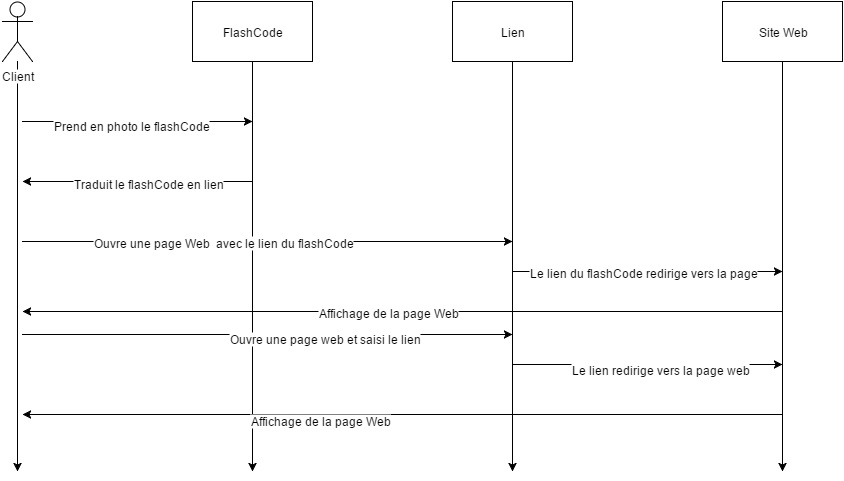

The diagram above was exported from draw.io. Its source (the exported page's mxGraphModel, read from the mxfile embedded in the PNG):
<mxGraphModel dx="788" dy="708" grid="1" gridSize="10" guides="1" tooltips="1" connect="1" arrows="1" fold="1" page="1" pageScale="1" pageWidth="1169" pageHeight="826" background="#ffffff" math="0">
  <root>
    <mxCell id="0" />
    <mxCell id="1" parent="0" />
    <mxCell id="7" style="edgeStyle=orthogonalEdgeStyle;rounded=0;html=1;jettySize=auto;orthogonalLoop=1;strokeColor=#000000;" parent="1" source="2" edge="1">
      <mxGeometry relative="1" as="geometry">
        <mxPoint x="450" y="510" as="targetPoint" />
      </mxGeometry>
    </mxCell>
    <mxCell id="2" value="FlashCode" style="whiteSpace=wrap;html=1;" parent="1" vertex="1">
      <mxGeometry x="390" y="40" width="120" height="60" as="geometry" />
    </mxCell>
    <mxCell id="6" style="edgeStyle=orthogonalEdgeStyle;rounded=0;html=1;jettySize=auto;orthogonalLoop=1;strokeColor=#000000;" parent="1" source="5" edge="1">
      <mxGeometry relative="1" as="geometry">
        <mxPoint x="215" y="510" as="targetPoint" />
      </mxGeometry>
    </mxCell>
    <mxCell id="5" value="Client" style="shape=umlActor;verticalLabelPosition=bottom;labelBackgroundColor=#ffffff;verticalAlign=top;html=1;" parent="1" vertex="1">
      <mxGeometry x="200" y="40" width="30" height="60" as="geometry" />
    </mxCell>
    <mxCell id="8" style="edgeStyle=orthogonalEdgeStyle;rounded=0;html=1;jettySize=auto;orthogonalLoop=1;strokeColor=#000000;" parent="1" source="9" edge="1">
      <mxGeometry x="710" y="100" as="geometry">
        <mxPoint x="710" y="510" as="targetPoint" />
      </mxGeometry>
    </mxCell>
    <mxCell id="9" value="Lien" style="whiteSpace=wrap;html=1;" parent="1" vertex="1">
      <mxGeometry x="650" y="40" width="120" height="60" as="geometry" />
    </mxCell>
    <mxCell id="10" style="edgeStyle=orthogonalEdgeStyle;rounded=0;html=1;jettySize=auto;orthogonalLoop=1;strokeColor=#000000;" parent="1" source="11" edge="1">
      <mxGeometry x="980" y="100" as="geometry">
        <mxPoint x="980" y="510" as="targetPoint" />
      </mxGeometry>
    </mxCell>
    <mxCell id="11" value="Site Web" style="whiteSpace=wrap;html=1;" parent="1" vertex="1">
      <mxGeometry x="920" y="40" width="120" height="60" as="geometry" />
    </mxCell>
    <mxCell id="12" value="" style="endArrow=classic;html=1;strokeColor=#000000;" parent="1" edge="1">
      <mxGeometry width="50" height="50" relative="1" as="geometry">
        <mxPoint x="220" y="160" as="sourcePoint" />
        <mxPoint x="450" y="160" as="targetPoint" />
      </mxGeometry>
    </mxCell>
    <mxCell id="16" value="Prend en photo le flashCode" style="text;html=1;resizable=0;points=[];;align=center;verticalAlign=middle;labelBackgroundColor=#ffffff;" parent="12" vertex="1" connectable="0">
      <mxGeometry x="-0.0609" y="-3" relative="1" as="geometry">
        <mxPoint as="offset" />
      </mxGeometry>
    </mxCell>
    <mxCell id="17" value="" style="endArrow=classic;html=1;strokeColor=#000000;" parent="1" edge="1">
      <mxGeometry width="50" height="50" relative="1" as="geometry">
        <mxPoint x="450" y="220" as="sourcePoint" />
        <mxPoint x="220" y="220" as="targetPoint" />
      </mxGeometry>
    </mxCell>
    <mxCell id="18" value="Traduit le flashCode en lien" style="text;html=1;resizable=0;points=[];;align=center;verticalAlign=middle;labelBackgroundColor=#ffffff;" parent="17" vertex="1" connectable="0">
      <mxGeometry x="-0.087" y="1" relative="1" as="geometry">
        <mxPoint as="offset" />
      </mxGeometry>
    </mxCell>
    <mxCell id="19" value="" style="endArrow=classic;html=1;strokeColor=#000000;" parent="1" edge="1">
      <mxGeometry width="50" height="50" relative="1" as="geometry">
        <mxPoint x="220" y="280" as="sourcePoint" />
        <mxPoint x="710" y="280" as="targetPoint" />
      </mxGeometry>
    </mxCell>
    <mxCell id="20" value="Ouvre une page Web &amp;nbsp;avec le lien du flashCode" style="text;html=1;resizable=0;points=[];;align=center;verticalAlign=middle;labelBackgroundColor=#ffffff;" parent="19" vertex="1" connectable="0">
      <mxGeometry x="-0.6237" y="1" relative="1" as="geometry">
        <mxPoint x="108" y="1" as="offset" />
      </mxGeometry>
    </mxCell>
    <mxCell id="21" value="" style="endArrow=classic;html=1;strokeColor=#000000;" parent="1" edge="1">
      <mxGeometry width="50" height="50" relative="1" as="geometry">
        <mxPoint x="220" y="373" as="sourcePoint" />
        <mxPoint x="710" y="373" as="targetPoint" />
      </mxGeometry>
    </mxCell>
    <mxCell id="22" value="Ouvre une page web et saisi le lien" style="text;html=1;resizable=0;points=[];;align=center;verticalAlign=middle;labelBackgroundColor=#ffffff;" parent="21" vertex="1" connectable="0">
      <mxGeometry x="0.2327" y="-3" relative="1" as="geometry">
        <mxPoint as="offset" />
      </mxGeometry>
    </mxCell>
    <mxCell id="23" value="" style="endArrow=classic;html=1;strokeColor=#000000;" parent="1" edge="1">
      <mxGeometry width="50" height="50" relative="1" as="geometry">
        <mxPoint x="710" y="403" as="sourcePoint" />
        <mxPoint x="980" y="403" as="targetPoint" />
      </mxGeometry>
    </mxCell>
    <mxCell id="25" value="Le lien redirige vers la page web" style="text;html=1;resizable=0;points=[];;align=center;verticalAlign=middle;labelBackgroundColor=#ffffff;" parent="23" vertex="1" connectable="0">
      <mxGeometry x="0.0889" y="-4" relative="1" as="geometry">
        <mxPoint as="offset" />
      </mxGeometry>
    </mxCell>
    <mxCell id="26" value="" style="endArrow=classic;html=1;strokeColor=#000000;" parent="1" edge="1">
      <mxGeometry width="50" height="50" relative="1" as="geometry">
        <mxPoint x="980" y="453" as="sourcePoint" />
        <mxPoint x="220" y="453" as="targetPoint" />
      </mxGeometry>
    </mxCell>
    <mxCell id="27" value="Affichage de la page Web" style="text;html=1;resizable=0;points=[];;align=center;verticalAlign=middle;labelBackgroundColor=#ffffff;" parent="26" vertex="1" connectable="0">
      <mxGeometry x="0.2184" y="5" relative="1" as="geometry">
        <mxPoint as="offset" />
      </mxGeometry>
    </mxCell>
    <mxCell id="28" value="" style="endArrow=classic;html=1;strokeColor=#000000;" parent="1" edge="1">
      <mxGeometry width="50" height="50" relative="1" as="geometry">
        <mxPoint x="710" y="310" as="sourcePoint" />
        <mxPoint x="980" y="310" as="targetPoint" />
      </mxGeometry>
    </mxCell>
    <mxCell id="29" value="Le lien du flashCode redirige vers la page" style="text;html=1;resizable=0;points=[];;align=center;verticalAlign=middle;labelBackgroundColor=#ffffff;" parent="28" vertex="1" connectable="0">
      <mxGeometry x="-0.2519" y="-2" relative="1" as="geometry">
        <mxPoint x="29" y="-2" as="offset" />
      </mxGeometry>
    </mxCell>
    <mxCell id="30" value="" style="endArrow=classic;html=1;strokeColor=#000000;" parent="1" edge="1">
      <mxGeometry width="50" height="50" relative="1" as="geometry">
        <mxPoint x="980" y="350" as="sourcePoint" />
        <mxPoint x="220" y="350" as="targetPoint" />
      </mxGeometry>
    </mxCell>
    <mxCell id="31" value="Affichage de la page Web" style="text;html=1;resizable=0;points=[];;align=center;verticalAlign=middle;labelBackgroundColor=#ffffff;" parent="30" vertex="1" connectable="0">
      <mxGeometry x="0.0684" y="2" relative="1" as="geometry">
        <mxPoint x="11" y="-2" as="offset" />
      </mxGeometry>
    </mxCell>
  </root>
</mxGraphModel>